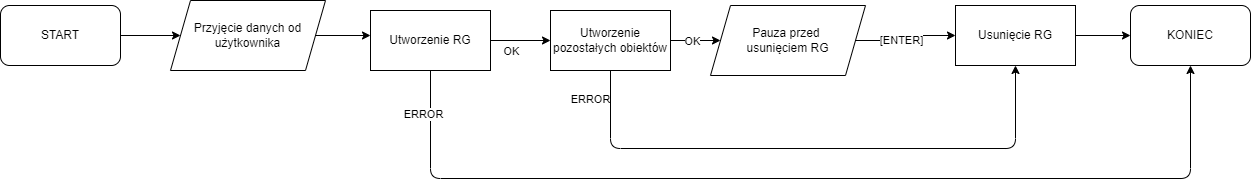

The diagram above was exported from draw.io. Its source (the exported page's mxGraphModel, read from the mxfile embedded in the PNG):
<mxGraphModel dx="1594" dy="590" grid="1" gridSize="10" guides="1" tooltips="1" connect="1" arrows="1" fold="1" page="1" pageScale="1" pageWidth="850" pageHeight="1100" math="0" shadow="0">
  <root>
    <mxCell id="0" />
    <mxCell id="1" parent="0" />
    <mxCell id="12" style="edgeStyle=none;html=1;entryX=0;entryY=0.5;entryDx=0;entryDy=0;" parent="1" source="3" target="5" edge="1">
      <mxGeometry relative="1" as="geometry" />
    </mxCell>
    <mxCell id="3" value="START" style="rounded=1;whiteSpace=wrap;html=1;" parent="1" vertex="1">
      <mxGeometry x="150" y="45" width="120" height="60" as="geometry" />
    </mxCell>
    <mxCell id="4" value="KONIEC" style="rounded=1;whiteSpace=wrap;html=1;" parent="1" vertex="1">
      <mxGeometry x="1280" y="45" width="120" height="60" as="geometry" />
    </mxCell>
    <mxCell id="13" style="edgeStyle=none;html=1;" parent="1" source="5" edge="1">
      <mxGeometry relative="1" as="geometry">
        <mxPoint x="520" y="75" as="targetPoint" />
      </mxGeometry>
    </mxCell>
    <mxCell id="5" value="Przyjęcie danych od użytkownika" style="shape=parallelogram;perimeter=parallelogramPerimeter;whiteSpace=wrap;html=1;fixedSize=1;" parent="1" vertex="1">
      <mxGeometry x="320" y="40" width="155" height="70" as="geometry" />
    </mxCell>
    <mxCell id="7" value="Utworzenie RG" style="rounded=0;whiteSpace=wrap;html=1;" parent="1" vertex="1">
      <mxGeometry x="520" y="50" width="120" height="60" as="geometry" />
    </mxCell>
    <mxCell id="29" style="edgeStyle=orthogonalEdgeStyle;comic=0;sketch=0;html=1;entryX=0;entryY=0.5;entryDx=0;entryDy=0;" parent="1" source="8" target="4" edge="1">
      <mxGeometry relative="1" as="geometry" />
    </mxCell>
    <mxCell id="8" value="Usunięcie RG" style="rounded=0;whiteSpace=wrap;html=1;" parent="1" vertex="1">
      <mxGeometry x="1105" y="45" width="120" height="60" as="geometry" />
    </mxCell>
    <mxCell id="22" style="edgeStyle=orthogonalEdgeStyle;comic=0;sketch=0;html=1;entryX=0.5;entryY=1;entryDx=0;entryDy=0;" parent="1" source="11" target="8" edge="1">
      <mxGeometry relative="1" as="geometry">
        <Array as="points">
          <mxPoint x="760" y="188" />
          <mxPoint x="1165" y="188" />
        </Array>
      </mxGeometry>
    </mxCell>
    <mxCell id="23" value="ERROR" style="edgeLabel;html=1;align=center;verticalAlign=middle;resizable=0;points=[];" parent="22" vertex="1" connectable="0">
      <mxGeometry x="-0.905" y="-1" relative="1" as="geometry">
        <mxPoint x="-20" y="1" as="offset" />
      </mxGeometry>
    </mxCell>
    <mxCell id="26" style="edgeStyle=orthogonalEdgeStyle;comic=0;sketch=0;html=1;entryX=0;entryY=0.5;entryDx=0;entryDy=0;" parent="1" source="11" target="25" edge="1">
      <mxGeometry relative="1" as="geometry" />
    </mxCell>
    <mxCell id="27" value="OK" style="edgeLabel;html=1;align=center;verticalAlign=middle;resizable=0;points=[];" parent="26" vertex="1" connectable="0">
      <mxGeometry x="-0.1422" relative="1" as="geometry">
        <mxPoint as="offset" />
      </mxGeometry>
    </mxCell>
    <mxCell id="11" value="Utworzenie pozostałych obiektów" style="rounded=0;whiteSpace=wrap;html=1;" parent="1" vertex="1">
      <mxGeometry x="700" y="50" width="120" height="60" as="geometry" />
    </mxCell>
    <mxCell id="17" style="edgeStyle=none;html=1;exitX=1;exitY=0.5;exitDx=0;exitDy=0;entryX=0;entryY=0.5;entryDx=0;entryDy=0;comic=0;flowAnimation=0;" parent="1" source="7" target="11" edge="1">
      <mxGeometry relative="1" as="geometry">
        <mxPoint x="247.5" y="418" as="sourcePoint" />
      </mxGeometry>
    </mxCell>
    <mxCell id="18" value="OK" style="edgeLabel;html=1;align=center;verticalAlign=middle;resizable=0;points=[];" parent="17" vertex="1" connectable="0">
      <mxGeometry x="-0.3179" relative="1" as="geometry">
        <mxPoint y="10" as="offset" />
      </mxGeometry>
    </mxCell>
    <mxCell id="19" style="edgeStyle=orthogonalEdgeStyle;comic=0;sketch=0;html=1;exitX=0.5;exitY=1;exitDx=0;exitDy=0;entryX=0.5;entryY=1;entryDx=0;entryDy=0;" parent="1" source="7" target="4" edge="1">
      <mxGeometry relative="1" as="geometry">
        <mxPoint x="170" y="363" as="sourcePoint" />
        <Array as="points">
          <mxPoint x="580" y="218" />
          <mxPoint x="1340" y="218" />
        </Array>
      </mxGeometry>
    </mxCell>
    <mxCell id="20" value="ERROR" style="edgeLabel;html=1;align=center;verticalAlign=middle;resizable=0;points=[];" parent="19" vertex="1" connectable="0">
      <mxGeometry x="-0.9119" relative="1" as="geometry">
        <mxPoint x="-8" as="offset" />
      </mxGeometry>
    </mxCell>
    <mxCell id="28" style="edgeStyle=orthogonalEdgeStyle;comic=0;sketch=0;html=1;entryX=0;entryY=0.5;entryDx=0;entryDy=0;" parent="1" source="25" target="8" edge="1">
      <mxGeometry relative="1" as="geometry" />
    </mxCell>
    <mxCell id="30" value="[ENTER]" style="edgeLabel;html=1;align=center;verticalAlign=middle;resizable=0;points=[];" parent="28" vertex="1" connectable="0">
      <mxGeometry x="-0.1183" y="1" relative="1" as="geometry">
        <mxPoint as="offset" />
      </mxGeometry>
    </mxCell>
    <mxCell id="25" value="Pauza przed &lt;br&gt;usunięciem RG" style="shape=parallelogram;perimeter=parallelogramPerimeter;whiteSpace=wrap;html=1;fixedSize=1;" parent="1" vertex="1">
      <mxGeometry x="860" y="45" width="155" height="70" as="geometry" />
    </mxCell>
  </root>
</mxGraphModel>